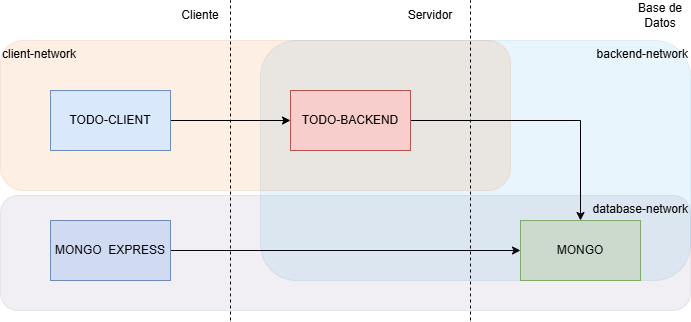

The diagram above was exported from draw.io. Its source (the exported page's mxGraphModel, read from the mxfile embedded in the PNG):
<mxGraphModel dx="1434" dy="746" grid="1" gridSize="10" guides="1" tooltips="1" connect="1" arrows="1" fold="1" page="1" pageScale="1" pageWidth="827" pageHeight="1169" math="0" shadow="0">
  <root>
    <mxCell id="0" />
    <mxCell id="1" parent="0" />
    <mxCell id="mrpNLTzxFBBzYhLvO_BF-18" value="backend-network" style="rounded=1;whiteSpace=wrap;html=1;fillColor=#1ba1e2;strokeColor=#006EAF;opacity=10;align=right;verticalAlign=top;fontColor=#000000;" vertex="1" parent="1">
      <mxGeometry x="310" y="190" width="430" height="240" as="geometry" />
    </mxCell>
    <mxCell id="mrpNLTzxFBBzYhLvO_BF-17" value="client-network" style="rounded=1;whiteSpace=wrap;html=1;fillColor=#fa6800;fontColor=#000000;strokeColor=#C73500;opacity=10;align=left;verticalAlign=top;" vertex="1" parent="1">
      <mxGeometry x="50" y="190" width="510" height="150" as="geometry" />
    </mxCell>
    <mxCell id="mrpNLTzxFBBzYhLvO_BF-19" style="edgeStyle=orthogonalEdgeStyle;rounded=0;orthogonalLoop=1;jettySize=auto;html=1;entryX=0;entryY=0.5;entryDx=0;entryDy=0;" edge="1" parent="1" source="mrpNLTzxFBBzYhLvO_BF-1" target="mrpNLTzxFBBzYhLvO_BF-4">
      <mxGeometry relative="1" as="geometry" />
    </mxCell>
    <mxCell id="mrpNLTzxFBBzYhLvO_BF-1" value="MONGO&amp;nbsp; EXPRESS" style="rounded=0;whiteSpace=wrap;html=1;fillColor=#dae8fc;strokeColor=#6c8ebf;" vertex="1" parent="1">
      <mxGeometry x="100" y="370" width="120" height="60" as="geometry" />
    </mxCell>
    <mxCell id="mrpNLTzxFBBzYhLvO_BF-10" style="edgeStyle=orthogonalEdgeStyle;rounded=0;orthogonalLoop=1;jettySize=auto;html=1;entryX=0.5;entryY=0;entryDx=0;entryDy=0;" edge="1" parent="1" source="mrpNLTzxFBBzYhLvO_BF-2" target="mrpNLTzxFBBzYhLvO_BF-4">
      <mxGeometry relative="1" as="geometry" />
    </mxCell>
    <mxCell id="mrpNLTzxFBBzYhLvO_BF-2" value="TODO-BACKEND" style="rounded=0;whiteSpace=wrap;html=1;fillColor=#f8cecc;strokeColor=#b85450;" vertex="1" parent="1">
      <mxGeometry x="340" y="240" width="120" height="60" as="geometry" />
    </mxCell>
    <mxCell id="mrpNLTzxFBBzYhLvO_BF-4" value="MONGO" style="rounded=0;whiteSpace=wrap;html=1;fillColor=#d5e8d4;strokeColor=#82b366;" vertex="1" parent="1">
      <mxGeometry x="570" y="370" width="120" height="60" as="geometry" />
    </mxCell>
    <mxCell id="mrpNLTzxFBBzYhLvO_BF-6" style="edgeStyle=orthogonalEdgeStyle;rounded=0;orthogonalLoop=1;jettySize=auto;html=1;entryX=0;entryY=0.5;entryDx=0;entryDy=0;" edge="1" parent="1" source="mrpNLTzxFBBzYhLvO_BF-5" target="mrpNLTzxFBBzYhLvO_BF-2">
      <mxGeometry relative="1" as="geometry" />
    </mxCell>
    <mxCell id="mrpNLTzxFBBzYhLvO_BF-5" value="TODO-CLIENT" style="rounded=0;whiteSpace=wrap;html=1;fillColor=#dae8fc;strokeColor=#6c8ebf;" vertex="1" parent="1">
      <mxGeometry x="100" y="240" width="120" height="60" as="geometry" />
    </mxCell>
    <mxCell id="mrpNLTzxFBBzYhLvO_BF-12" value="" style="endArrow=none;dashed=1;html=1;rounded=0;" edge="1" parent="1">
      <mxGeometry width="50" height="50" relative="1" as="geometry">
        <mxPoint x="280" y="470" as="sourcePoint" />
        <mxPoint x="280" y="150" as="targetPoint" />
      </mxGeometry>
    </mxCell>
    <mxCell id="mrpNLTzxFBBzYhLvO_BF-13" value="Cliente" style="text;html=1;align=center;verticalAlign=middle;whiteSpace=wrap;rounded=0;" vertex="1" parent="1">
      <mxGeometry x="220" y="150" width="60" height="30" as="geometry" />
    </mxCell>
    <mxCell id="mrpNLTzxFBBzYhLvO_BF-14" value="" style="endArrow=none;dashed=1;html=1;rounded=0;" edge="1" parent="1">
      <mxGeometry width="50" height="50" relative="1" as="geometry">
        <mxPoint x="520" y="470" as="sourcePoint" />
        <mxPoint x="520" y="150" as="targetPoint" />
      </mxGeometry>
    </mxCell>
    <mxCell id="mrpNLTzxFBBzYhLvO_BF-15" value="Servidor" style="text;html=1;align=center;verticalAlign=middle;whiteSpace=wrap;rounded=0;" vertex="1" parent="1">
      <mxGeometry x="450" y="150" width="60" height="30" as="geometry" />
    </mxCell>
    <mxCell id="mrpNLTzxFBBzYhLvO_BF-16" value="Base de Datos" style="text;html=1;align=center;verticalAlign=middle;whiteSpace=wrap;rounded=0;" vertex="1" parent="1">
      <mxGeometry x="680" y="150" width="60" height="30" as="geometry" />
    </mxCell>
    <mxCell id="mrpNLTzxFBBzYhLvO_BF-21" value="database-network" style="rounded=1;whiteSpace=wrap;html=1;fillColor=#76608a;strokeColor=#432D57;opacity=10;align=right;verticalAlign=top;fontColor=#000000;" vertex="1" parent="1">
      <mxGeometry x="50" y="345" width="690" height="115" as="geometry" />
    </mxCell>
  </root>
</mxGraphModel>